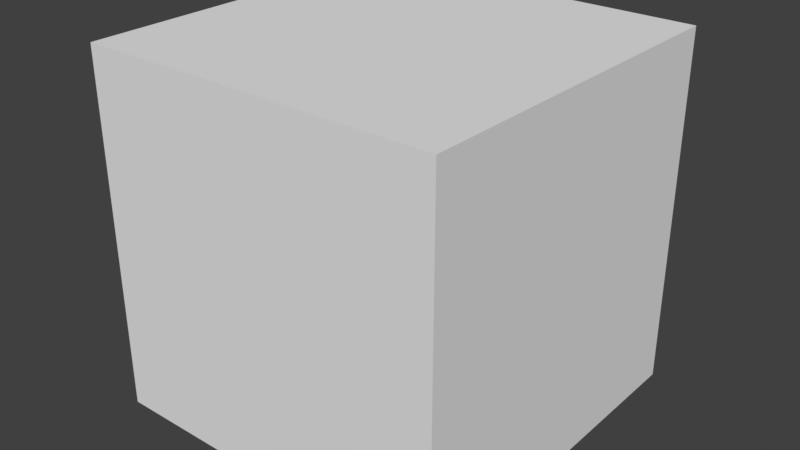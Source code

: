 # Source: Box8.blend  (saved by Blender 2.78.0; exported with 4.5.12 LTS)
import bpy
from mathutils import Matrix  # noqa: F401  (used for matrix-valued properties, if any)

bpy.ops.wm.read_factory_settings(use_empty=True)
scene = bpy.context.scene
scene.name = 'Scene'

# ---- collections
col_collection_1 = bpy.data.collections.new('Collection 1'); scene.collection.children.link(col_collection_1)

# ---- world
world_world = bpy.data.worlds.new('World'); scene.world = world_world
world_world.color = (0.05088, 0.05088, 0.05088)
world_world.use_sun_shadow = False
world_world.sun_shadow_jitter_overblur = 0.0
world_world.cycles.sampling_method = 'MANUAL'

# ---- meshes
me_cube_001 = bpy.data.meshes.new('Cube.001')
me_cube_001.from_pydata([(0.0, 0.0, 0.0), (0.0, 0.0, 8.0), (0.0, 8.0, 0.0), (0.0, 8.0, 8.0), (8.0, 0.0, 0.0), (8.0, 0.0, 8.0), (8.0, 8.0, 0.0), (8.0, 8.0, 8.0)], [], [(0, 1, 3, 2), (2, 3, 7, 6), (6, 7, 5, 4), (4, 5, 1, 0), (2, 6, 4, 0), (7, 3, 1, 5)])
_k = set([(0, 1), (0, 2), (0, 4), (1, 3), (1, 5), (2, 3), (2, 6), (3, 7), (4, 5), (4, 6), (5, 7), (6, 7)])
me_cube_001.attributes.new('sharp_edge', 'BOOLEAN', 'EDGE').data.foreach_set('value', [ (min(e.vertices), max(e.vertices)) in _k for e in me_cube_001.edges])
_uv = me_cube_001.uv_layers.new(name='UVMap')
_uv.uv.foreach_set('vector', [0.0, 0.0, 8.0, 0.0, 8.0, 8.0, 0.0, 8.0, 0.0, 0.0, 8.0, 0.0, 8.0, 8.0, 0.0, 8.0, 0.0, 0.0, 8.0, 0.0, 8.0, 8.0, 0.0, 8.0, 0.0, 0.0, 8.0, 0.0, 8.0, 8.0, 0.0, 8.0, 0.0, 0.0, 8.0, 0.0, 8.0, 8.0, 0.0, 8.0, 0.0, 0.0, 8.0, 0.0, 8.0, 8.0, 0.0, 8.0])
me_cube_001.use_remesh_preserve_volume = False
me_cube_001.use_remesh_preserve_attributes = False
me_cube_001.use_mirror_vertex_groups = False
me_cube_001.update()

# ---- objects
ob_cube = bpy.data.objects.new('Cube', me_cube_001)

# ---- transforms, parenting, visibility, modifiers, constraints
ob_cube.location = (0.0, 0.0, 0.0)
ob_cube.lineart.crease_threshold = 0.0

# ---- collection membership
col_collection_1.objects.link(ob_cube)

# ---- scene / render settings (as saved in the file)
scene.frame_start = 1; scene.frame_end = 250; scene.frame_set(1)
scene.render.engine = 'BLENDER_EEVEE_NEXT'
scene.render.resolution_percentage = 50
scene.render.dither_intensity = 0.0
scene.cycles.use_denoising = False
scene.cycles.samples = 128
scene.cycles.sampling_pattern = 'TABULATED_SOBOL'
scene.cycles.light_sampling_threshold = 0.0
scene.cycles.use_adaptive_sampling = False
scene.cycles.use_light_tree = False
scene.cycles.blur_glossy = 0.0
scene.cycles.sample_clamp_indirect = 0.0
scene.view_settings.view_transform = 'Standard'
bpy.context.view_layer.update()

# ---- added for rendering (the .blend has no active camera and no usable light): camera, sun
cam_auto = bpy.data.cameras.new('AutoCamera')
cam_auto.lens = 50.0
cam_auto.sensor_width = 36.0
cam_auto.clip_end = 1000.0
ob_auto_camera = bpy.data.objects.new('AutoCamera', cam_auto)
scene.collection.objects.link(ob_auto_camera)
ob_auto_camera.location = (16.8203, -11.3843, 14.2562)
ob_auto_camera.rotation_euler = (1.09748, -7.21219e-08, 0.694738)
scene.camera = ob_auto_camera
light_auto_sun = bpy.data.lights.new('AutoSun', 'SUN')
light_auto_sun.energy = 3.0
light_auto_sun.angle = 0.0523599
ob_auto_sun = bpy.data.objects.new('AutoSun', light_auto_sun)
scene.collection.objects.link(ob_auto_sun)
ob_auto_sun.rotation_euler = (0.872665, 0.174533, 0.523599)
bpy.context.view_layer.update()
